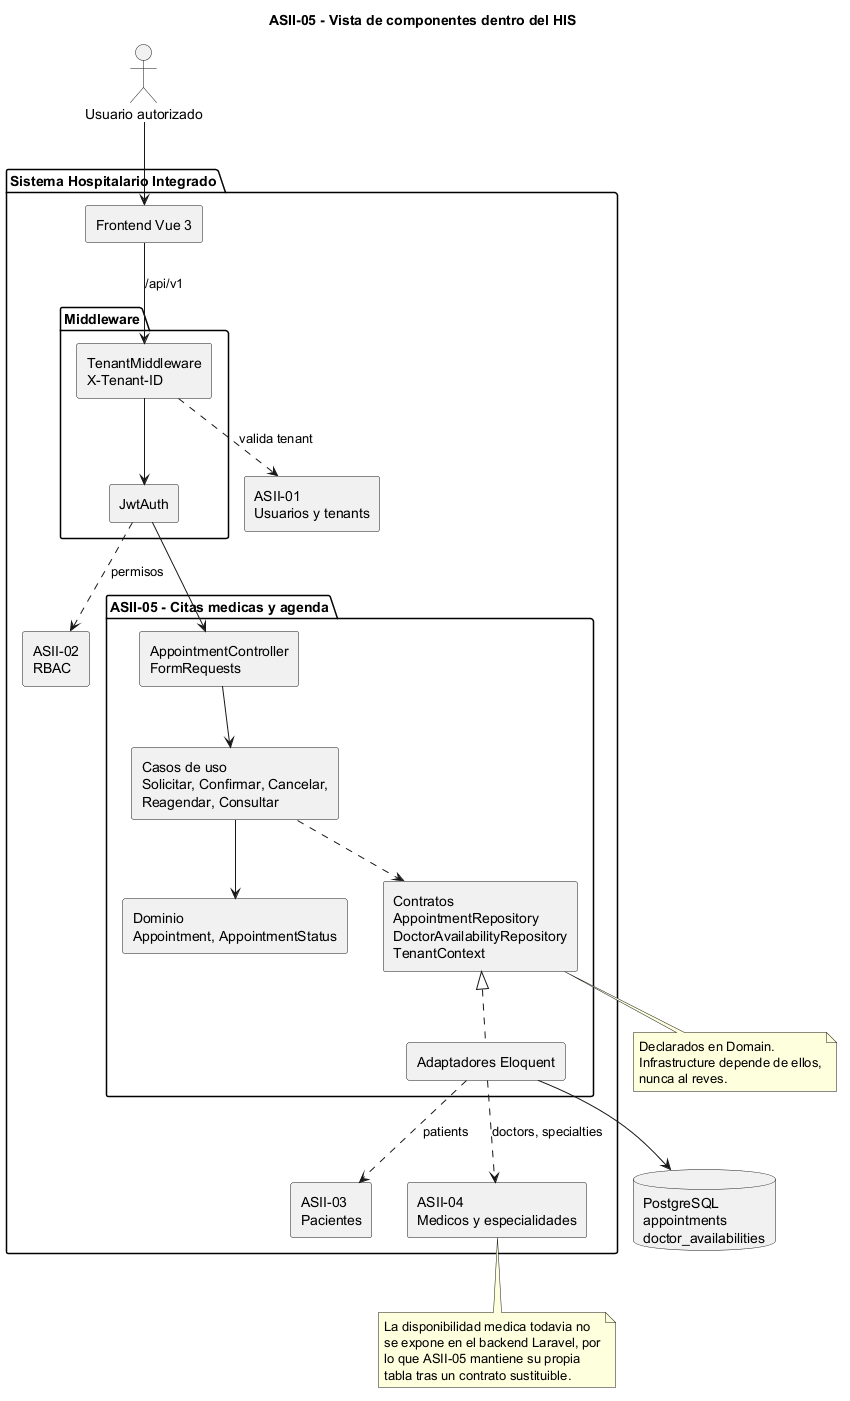

The diagram above was rendered by PlantUML. Its source (embedded in the PNG):
@startuml
title ASII-05 - Vista de componentes dentro del HIS

skinparam componentStyle rectangle
skinparam shadowing false

actor "Usuario autorizado" as Usuario

package "Sistema Hospitalario Integrado" {

  component "Frontend Vue 3" as Front

  package "Middleware" {
    component "TenantMiddleware\nX-Tenant-ID" as MwTenant
    component "JwtAuth" as MwJwt
  }

  package "ASII-05 - Citas medicas y agenda" {
    component "AppointmentController\nFormRequests" as Ctrl
    component "Casos de uso\nSolicitar, Confirmar, Cancelar,\nReagendar, Consultar" as Uso
    component "Dominio\nAppointment, AppointmentStatus" as Dom
    component "Contratos\nAppointmentRepository\nDoctorAvailabilityRepository\nTenantContext" as Contratos
    component "Adaptadores Eloquent" as Infra
  }

  component "ASII-01\nUsuarios y tenants" as M01
  component "ASII-02\nRBAC" as M02
  component "ASII-03\nPacientes" as M03
  component "ASII-04\nMedicos y especialidades" as M04
}

database "PostgreSQL\nappointments\ndoctor_availabilities" as DB

Usuario --> Front
Front --> MwTenant : /api/v1
MwTenant --> MwJwt
MwJwt --> Ctrl

Ctrl --> Uso
Uso --> Dom
Uso ..> Contratos
Contratos <|.. Infra
Infra --> DB

MwTenant ..> M01 : valida tenant
MwJwt ..> M02 : permisos
Infra ..> M03 : patients
Infra ..> M04 : doctors, specialties

note bottom of Contratos
Declarados en Domain.
Infrastructure depende de ellos,
nunca al reves.
end note

note bottom of M04
La disponibilidad medica todavia no
se expone en el backend Laravel, por
lo que ASII-05 mantiene su propia
tabla tras un contrato sustituible.
end note

@enduml